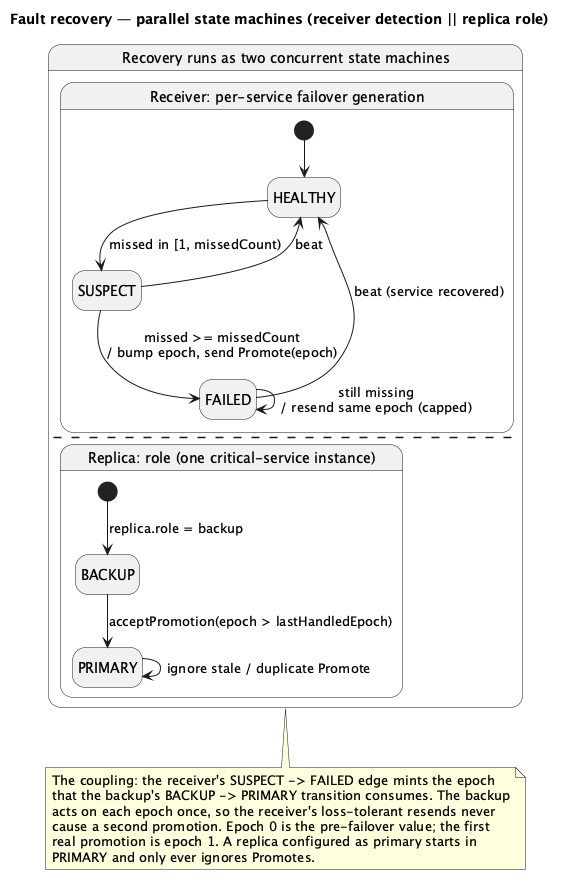

The diagram above was rendered by PlantUML. Its source (embedded in the PNG):
@startuml recovery-state
title Fault recovery — parallel state machines (receiver detection || replica role)

skinparam shadowing false
hide empty description

state "Recovery runs as two concurrent state machines" as SYS {

  state "Receiver: per-service failover generation" as RX {
    [*] --> HEALTHY
    HEALTHY --> SUSPECT : missed in [1, missedCount)
    SUSPECT --> FAILED  : missed >= missedCount\n/ bump epoch, send Promote(epoch)
    FAILED  --> FAILED  : still missing\n/ resend same epoch (capped)
    SUSPECT --> HEALTHY : beat
    FAILED  --> HEALTHY : beat (service recovered)
  }

  --

  state "Replica: role (one critical-service instance)" as ROLE {
    [*] --> BACKUP : replica.role = backup
    BACKUP  --> PRIMARY : acceptPromotion(epoch > lastHandledEpoch)
    PRIMARY --> PRIMARY : ignore stale / duplicate Promote
  }
}

note bottom of SYS
  The coupling: the receiver's SUSPECT -> FAILED edge mints the epoch
  that the backup's BACKUP -> PRIMARY transition consumes. The backup
  acts on each epoch once, so the receiver's loss-tolerant resends never
  cause a second promotion. Epoch 0 is the pre-failover value; the first
  real promotion is epoch 1. A replica configured as primary starts in
  PRIMARY and only ever ignores Promotes.
end note

@enduml